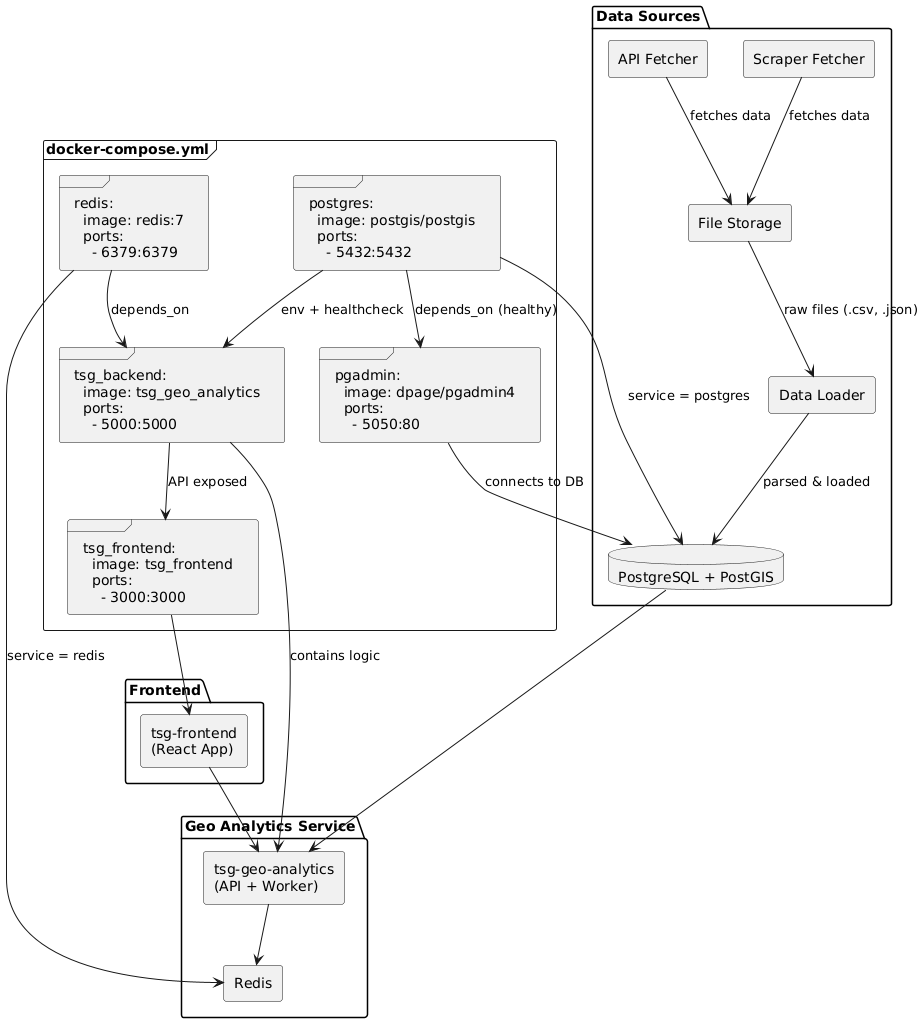

The diagram above was rendered by PlantUML. Its source (embedded in the PNG):
@startuml
skinparam componentStyle rectangle

' Data Sources
package "Data Sources" {
    component "API Fetcher" as APIFetcher
    component "Scraper Fetcher" as ScraperFetcher
    component "File Storage" as Files
    component "Data Loader" as Loader
    database "PostgreSQL + PostGIS" as DB

    APIFetcher --> Files : fetches data
    ScraperFetcher --> Files : fetches data
    Files --> Loader : raw files (.csv, .json)
    Loader --> DB : parsed & loaded
}

' Geo Analytics Service
package "Geo Analytics Service" {
    component "tsg-geo-analytics\n(API + Worker)" as GeoAnalytics
    DB --> GeoAnalytics
    GeoAnalytics --> [Redis]
}

' Frontend
package "Frontend" {
    component "tsg-frontend\n(React App)" as FrontendApp
    FrontendApp --> GeoAnalytics
}

' Docker Compose Configuration (with service-style frames)
frame "docker-compose.yml" {
    
    frame "postgres:\n  image: postgis/postgis\n  ports:\n    - 5432:5432" as DBNode {
    }
    
    frame "redis:\n  image: redis:7\n  ports:\n    - 6379:6379" as RedisNode {
    }

    frame "pgadmin:\n  image: dpage/pgadmin4\n  ports:\n    - 5050:80" as PgAdminNode {
    }

    frame "tsg_backend:\n  image: tsg_geo_analytics\n  ports:\n    - 5000:5000" as GeoAnalyticsDocker {
    }

    frame "tsg_frontend:\n  image: tsg_frontend\n  ports:\n    - 3000:3000" as FrontendDocker {
    }

    ' Docker Compose service dependencies
    DBNode --> DB : service = postgres
    RedisNode --> [Redis] : service = redis
    PgAdminNode --> DB : connects to DB
    DBNode --> PgAdminNode : depends_on (healthy)
    DBNode --> GeoAnalyticsDocker : env + healthcheck
    RedisNode --> GeoAnalyticsDocker : depends_on
    GeoAnalyticsDocker --> GeoAnalytics : contains logic
    GeoAnalyticsDocker --> FrontendDocker : API exposed
    FrontendDocker --> FrontendApp
}
@enduml